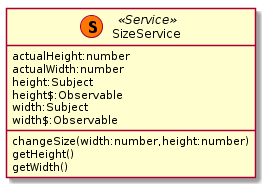

The diagram above was rendered by PlantUML. Its source (embedded in the PNG):
@startuml SizeService 
class "SizeService" as sizeServ <<(S,#FF7700) Service>>{
    actualHeight:number
    actualWidth:number
    height:Subject
    height$:Observable
    width:Subject
    width$:Observable
    changeSize(width:number,height:number)
    getHeight()
    getWidth()
}
@enduml